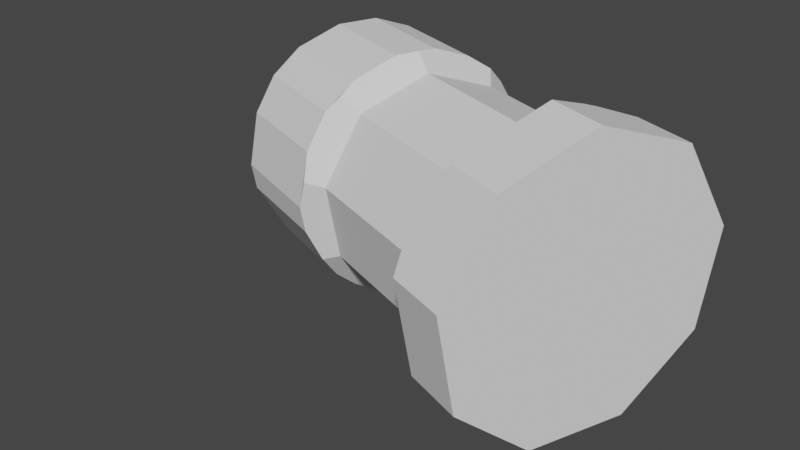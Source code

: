 # Source: tower.blend  (saved by Blender 3.4.6; exported with 4.5.12 LTS)
import bpy
from mathutils import Matrix  # noqa: F401  (used for matrix-valued properties, if any)

bpy.ops.wm.read_factory_settings(use_empty=True)
scene = bpy.context.scene
scene.name = 'Scene'

# ---- collections
col_collection = bpy.data.collections.new('Collection'); scene.collection.children.link(col_collection)

# ---- world
world_world = bpy.data.worlds.new('World'); scene.world = world_world
world_world.use_nodes = True; world_world.node_tree.nodes.clear()
_N = world_world.node_tree.nodes; _L = world_world.node_tree.links
n0 = _N.new('ShaderNodeOutputWorld'); n0.name = 'World Output'; n0.location = (300, 300)
n1 = _N.new('ShaderNodeBackground'); n1.name = 'Background'; n1.location = (10, 300)
n1.inputs[0].default_value = (0.05088, 0.05088, 0.05088, 1.0)
_L.new(n1.outputs[0], n0.inputs[0])
n0.is_active_output = True
world_world.color = (0.05088, 0.05088, 0.05088)
world_world.use_sun_shadow = False
world_world.sun_shadow_jitter_overblur = 0.0

# ---- meshes
me_cylinder = bpy.data.meshes.new('Cylinder')
me_cylinder.from_pydata([(0.0, 1.0, -1.0), (0.6428, 0.766, -1.0), (0.9848, 0.1736, -1.0), (0.866, -0.5, -1.0), (0.342, -0.9397, -1.0), (0.342, -0.9397, 1.0), (-0.342, -0.9397, -1.0), (-0.866, -0.5, -1.0), (-0.9848, 0.1736, -1.0), (-0.6428, 0.766, -1.0), (0.4903, 0.5844, 1.0), (1.571e-09, 0.7628, 1.0), (0.7512, 0.1325, 1.0), (0.6606, -0.3814, 1.0), (-0.2609, -0.7168, 1.0), (-0.6606, -0.3814, 1.0), (-0.7512, 0.1325, 1.0), (-0.4903, 0.5844, 1.0), (0.4903, 0.5844, 5.674), (1.571e-09, 0.7628, 5.674), (0.7512, 0.1325, 5.674), (0.6606, -0.3814, 5.674), (-0.2609, -0.7168, 5.674), (-0.6606, -0.3814, 5.674), (-0.7512, 0.1325, 5.674), (-0.4903, 0.5844, 5.674), (0.4903, 0.5844, 5.674), (1.571e-09, 0.7628, 5.674), (0.7512, 0.1325, 5.674), (0.6606, -0.3814, 5.674), (0.2609, -0.7168, 5.674), (-0.2609, -0.7168, 5.674), (-0.6606, -0.3814, 5.674), (-0.7512, 0.1325, 5.674), (-0.4903, 0.5844, 5.674), (0.4562, 0.5436, 9.367), (-3.861e-08, 0.7097, 9.367), (0.6989, 0.1232, 9.367), (0.6146, -0.3548, 9.367), (0.2427, -0.6669, 9.367), (-0.2427, -0.6669, 9.367), (-0.6146, -0.3548, 9.367), (-0.6989, 0.1232, 9.367), (-0.4608, 0.5491, 9.367), (0.5384, 0.5643, 8.663), (0.08219, 0.7304, 8.663), (0.7811, 0.1439, 8.663), (0.6968, -0.3341, 8.663), (0.3249, -0.6462, 8.663), (-0.1605, -0.6462, 8.663), (-0.5324, -0.3341, 8.663), (-0.6167, 0.1439, 8.663), (-0.374, 0.5643, 8.663), (0.7969, 0.3358, 6.286), (0.8637, -0.04296, 6.286), (0.8512, 0.1501, 6.087), (0.8637, -0.04296, 9.367), (0.7969, 0.3358, 9.367), (0.6989, 0.1232, 9.367), (0.4566, 0.7469, 6.286), (0.6562, 0.5794, 6.286), (0.5657, 0.6741, 6.151), (0.6562, 0.5794, 9.367), (0.4566, 0.7469, 9.367), (0.4978, 0.5933, 9.367), (-0.1454, 0.8602, 6.286), (0.1454, 0.8602, 6.286), (2.788e-09, 0.8762, 6.135), (0.1454, 0.8602, 9.367), (-0.1454, 0.8602, 9.367), (-3.808e-08, 0.7583, 9.367), (-0.6815, 0.5357, 6.286), (-0.4092, 0.7642, 6.286), (-0.5579, 0.6649, 6.102), (-0.4092, 0.7642, 9.367), (-0.6815, 0.5357, 9.367), (-0.8624, -0.04998, 6.286), (-0.7933, 0.3419, 6.286), (-0.8495, 0.1498, 6.08), (-0.7933, 0.3419, 9.367), (-0.8624, -0.04998, 9.367), (-0.6989, 0.1232, 9.367), (-0.6305, -0.591, 6.286), (-0.8271, -0.2505, 6.286), (-0.7476, -0.4316, 6.083), (-0.8271, -0.2505, 9.367), (-0.6305, -0.591, 9.367), (-0.6146, -0.3549, 9.367), (-0.1171, -0.858, 6.286), (-0.4618, -0.7325, 6.286), (-0.2964, -0.8143, 6.096), (-0.4618, -0.7325, 9.367), (-0.1171, -0.858, 9.367), (-0.2455, -0.6746, 9.367), (0.4759, -0.7207, 6.286), (0.09869, -0.858, 6.286), (0.2949, -0.8102, 6.078), (0.09869, -0.858, 9.367), (0.4759, -0.7207, 9.367), (0.2427, -0.6669, 9.367), (0.8312, -0.227, 6.286), (0.6122, -0.6064, 6.286), (0.7426, -0.4288, 6.059), (0.6122, -0.6064, 9.367), (0.8312, -0.227, 9.367), (0.6146, -0.3549, 9.367), (0.3931, -0.6059, 1.0), (0.08839, -0.7168, 1.0), (0.3199, -0.8789, 1.0), (0.08839, -0.7168, 5.674), (0.3931, -0.6059, 5.674), (0.2609, -0.7168, 5.674), (0.7512, 0.1325, 1.0), (0.9848, 0.1736, 0.7185), (0.844, 0.4175, 1.0), (0.866, -0.5, 0.7185), (0.6606, -0.3814, 1.0), (0.6503, -0.681, 1.0), (1.571e-09, 0.7628, 1.0), (0.0, 1.0, 0.679), (-0.3016, 0.8902, 1.0), (0.6428, 0.766, 0.679), (0.4903, 0.5844, 1.0), (0.8033, 0.4881, 1.0), (-0.7512, 0.1325, 1.0), (-0.9848, 0.1736, 0.7378), (-0.9393, -0.08452, 1.0), (-0.6428, 0.766, 0.7378), (-0.4903, 0.5844, 1.0), (-0.3964, 0.8557, 1.0), (-0.2609, -0.7168, 1.0), (-0.342, -0.9397, 0.7725), (-0.1146, -0.9397, 1.0), (-0.866, -0.5, 0.7725), (-0.6606, -0.3814, 1.0), (-0.9055, -0.276, 1.0), (0.6606, -0.3814, 1.0), (0.7512, 0.1325, 1.0), (0.6606, -0.3814, 5.674), (0.7512, 0.1325, 5.674)], [], [(118, 120, 129, 128, 17, 11), (2, 113, 115, 3), (116, 112, 12, 13), (5, 117, 116, 13, 106, 108), (6, 131, 133, 7), (134, 130, 14, 15), (8, 125, 127, 9), (124, 126, 135, 134, 15, 16), (128, 124, 16, 17), (0, 1, 2, 3, 4, 6, 7, 8, 9), (4, 5, 132, 131, 6), (7, 133, 135, 126, 125, 8), (111, 110, 21, 29, 30), (14, 107, 109, 22), (0, 119, 121, 1), (3, 115, 117, 5, 4), (112, 114, 123, 122, 10, 12), (1, 121, 123, 114, 113, 2), (9, 127, 129, 120, 119, 0), (21, 20, 28, 29), (10, 11, 19, 18), (17, 16, 24, 25), (106, 13, 21, 110), (12, 10, 18, 20), (11, 17, 25, 19), (15, 14, 22, 23), (13, 12, 137, 136), (16, 15, 23, 24), (24, 23, 32, 33), (22, 109, 111, 30, 31), (18, 19, 27, 26), (25, 24, 33, 34), (20, 18, 26, 28), (19, 25, 34, 27), (23, 22, 31, 32), (94, 101, 103, 98), (71, 77, 79, 75), (88, 95, 97, 92), (53, 60, 62, 57), (65, 72, 74, 69), (82, 89, 91, 86), (105, 104, 56, 58, 37, 38), (59, 66, 68, 63), (76, 83, 85, 80), (58, 57, 62, 64, 35, 37), (28, 26, 61, 60, 53, 55), (29, 28, 55, 54, 100, 102), (42, 41, 50, 51), (70, 69, 74, 43, 36), (87, 86, 91, 93, 40, 41), (99, 98, 103, 105, 38, 39), (64, 63, 68, 70, 36, 35), (81, 80, 85, 87, 41, 42), (43, 75, 79, 81, 42), (93, 92, 97, 99, 39, 40), (44, 45, 52, 51, 50, 49, 48, 47, 46), (39, 38, 47, 48), (35, 36, 45, 44), (43, 42, 51, 52), (40, 39, 48, 49), (37, 35, 44, 46), (36, 43, 52, 45), (41, 40, 49, 50), (38, 37, 46, 47), (53, 54, 55), (56, 57, 58), (56, 54, 53, 57), (59, 60, 61), (62, 63, 64), (59, 63, 62, 60), (26, 27, 67, 66, 59, 61), (65, 66, 67), (68, 69, 70), (68, 66, 65, 69), (27, 34, 73, 72, 65, 67), (71, 72, 73), (74, 75, 43), (71, 75, 74, 72), (34, 33, 78, 77, 71, 73), (76, 77, 78), (79, 80, 81), (79, 77, 76, 80), (33, 32, 84, 83, 76, 78), (82, 83, 84), (85, 86, 87), (85, 83, 82, 86), (32, 31, 90, 89, 82, 84), (88, 89, 90), (91, 92, 93), (88, 92, 91, 89), (31, 30, 96, 95, 88, 90), (94, 95, 96), (97, 98, 99), (97, 95, 94, 98), (100, 54, 56, 104), (100, 101, 102), (103, 104, 105), (103, 101, 100, 104), (30, 29, 102, 101, 94, 96), (106, 107, 108), (109, 110, 111), (109, 107, 106, 110), (112, 113, 114), (115, 116, 117), (115, 113, 112, 116), (118, 119, 120), (121, 122, 123), (121, 119, 118, 122), (122, 118, 11, 10), (124, 125, 126), (127, 128, 129), (127, 125, 124, 128), (130, 131, 132), (133, 134, 135), (133, 131, 130, 134), (130, 132, 5, 108, 107, 14), (136, 137, 139, 138), (20, 21, 138, 139), (12, 20, 139, 137), (21, 13, 136, 138)])
_uv = me_cylinder.uv_layers.new(name='UVMap')
_uv.uv.foreach_set('vector', [4.47e-08, 1.0, 0.05213, 1.0, 0.06853, 1.0, 0.1111, 1.0, 0.1111, 1.0, 4.47e-08, 1.0, 0.7778, 0.5, 0.7778, 0.9296, 0.6667, 0.9296, 0.6667, 0.5, 0.6667, 1.0, 0.7778, 1.0, 0.7778, 1.0, 0.6667, 1.0, 0.5556, 1.0, 0.6209, 1.0, 0.6667, 1.0, 0.6667, 1.0, 0.5923, 1.0, 0.5556, 1.0, 0.4444, 0.5, 0.4444, 0.9431, 0.3333, 0.9431, 0.3333, 0.5, 0.3333, 1.0, 0.4444, 1.0, 0.4444, 1.0, 0.3333, 1.0, 0.2222, 0.5, 0.2222, 0.9345, 0.1111, 0.9345, 0.1111, 0.5, 0.2222, 1.0, 0.2648, 1.0, 0.2964, 1.0, 0.3333, 1.0, 0.3333, 1.0, 0.2222, 1.0, 0.1111, 1.0, 0.2222, 1.0, 0.2222, 1.0, 0.1111, 1.0, 0.75, 0.49, 0.9043, 0.4339, 0.9864, 0.2917, 0.9578, 0.13, 0.8321, 0.02447, 0.6679, 0.02447, 0.5422, 0.13, 0.5136, 0.2917, 0.5957, 0.4339, 0.5556, 0.5, 0.5556, 1.0, 0.4814, 1.0, 0.4444, 0.9431, 0.4444, 0.5, 0.3333, 0.5, 0.3333, 0.9431, 0.2964, 1.0, 0.2648, 1.0, 0.2222, 0.9345, 0.2222, 0.5, 0.5556, 1.0, 0.5923, 1.0, 0.6667, 1.0, 0.6667, 1.0, 0.5556, 1.0, 0.4444, 1.0, 0.5188, 1.0, 0.5188, 1.0, 0.4444, 1.0, 1.0, 0.5, 1.0, 0.9198, 0.8889, 0.9198, 0.8889, 0.5, 0.6667, 0.5, 0.6667, 0.9296, 0.6209, 1.0, 0.5556, 1.0, 0.5556, 0.5, 0.7778, 1.0, 0.8235, 1.0, 0.8368, 1.0, 0.8889, 1.0, 0.8889, 1.0, 0.7778, 1.0, 0.8889, 0.5, 0.8889, 0.9198, 0.8368, 1.0, 0.8235, 1.0, 0.7778, 0.9296, 0.7778, 0.5, 0.1111, 0.5, 0.1111, 0.9345, 0.06853, 1.0, 0.05213, 1.0, 4.47e-08, 0.9198, 4.47e-08, 0.5, 0.6667, 1.0, 0.7778, 1.0, 0.7778, 1.0, 0.6667, 1.0, 0.8889, 1.0, 1.0, 1.0, 1.0, 1.0, 0.8889, 1.0, 0.1111, 1.0, 0.2222, 1.0, 0.2222, 1.0, 0.1111, 1.0, 0.5923, 1.0, 0.6667, 1.0, 0.6667, 1.0, 0.5923, 1.0, 0.7778, 1.0, 0.8889, 1.0, 0.8889, 1.0, 0.7778, 1.0, 4.47e-08, 1.0, 0.1111, 1.0, 0.1111, 1.0, 4.47e-08, 1.0, 0.3333, 1.0, 0.4444, 1.0, 0.4444, 1.0, 0.3333, 1.0, 0.6667, 1.0, 0.7778, 1.0, 0.7778, 1.0, 0.6667, 1.0, 0.2222, 1.0, 0.3333, 1.0, 0.3333, 1.0, 0.2222, 1.0, 0.2222, 1.0, 0.3333, 1.0, 0.3333, 1.0, 0.2222, 1.0, 0.4444, 1.0, 0.5188, 1.0, 0.5556, 1.0, 0.5556, 1.0, 0.4444, 1.0, 0.8889, 1.0, 1.0, 1.0, 1.0, 1.0, 0.8889, 1.0, 0.1111, 1.0, 0.2222, 1.0, 0.2222, 1.0, 0.1111, 1.0, 0.7778, 1.0, 0.8889, 1.0, 0.8889, 1.0, 0.7778, 1.0, 4.47e-08, 1.0, 0.1111, 1.0, 0.1111, 1.0, 4.47e-08, 1.0, 0.3333, 1.0, 0.4444, 1.0, 0.4444, 1.0, 0.3333, 1.0, 0.5936, 1.0, 0.6252, 1.0, 0.6252, 1.0, 0.5936, 1.0, 0.1448, 1.0, 0.1846, 1.0, 0.1846, 1.0, 0.1448, 1.0, 0.4792, 1.0, 0.5176, 1.0, 0.5176, 1.0, 0.4792, 1.0, 0.8142, 1.0, 0.8642, 1.0, 0.8642, 1.0, 0.8142, 1.0, 0.02753, 1.0, 0.07746, 1.0, 0.07746, 1.0, 0.02753, 1.0, 0.3705, 1.0, 0.4097, 1.0, 0.4097, 1.0, 0.3705, 1.0, 0.6667, 1.0, 0.7081, 1.0, 0.7414, 1.0, 0.7778, 1.0, 0.7778, 1.0, 0.6667, 1.0, 0.9136, 1.0, 0.9725, 1.0, 0.9725, 1.0, 0.9136, 1.0, 0.2599, 1.0, 0.2961, 1.0, 0.2961, 1.0, 0.2599, 1.0, 0.7778, 1.0, 0.8142, 1.0, 0.8642, 1.0, 0.8889, 1.0, 0.8889, 1.0, 0.7778, 1.0, 0.7778, 1.0, 0.8889, 1.0, 0.8889, 1.0, 0.8642, 1.0, 0.8142, 1.0, 0.7778, 1.0, 0.6667, 1.0, 0.7778, 1.0, 0.7778, 1.0, 0.7414, 1.0, 0.7081, 1.0, 0.6667, 1.0, 0.2222, 1.0, 0.3333, 1.0, 0.3333, 1.0, 0.2222, 1.0, 4.47e-08, 1.0, 0.02753, 1.0, 0.07746, 1.0, 0.1111, 1.0, 4.47e-08, 1.0, 0.3333, 1.0, 0.3705, 1.0, 0.4097, 1.0, 0.4444, 1.0, 0.4444, 1.0, 0.3333, 1.0, 0.5556, 1.0, 0.5936, 1.0, 0.6252, 1.0, 0.6667, 1.0, 0.6667, 1.0, 0.5556, 1.0, 0.8889, 1.0, 0.9136, 1.0, 0.9725, 1.0, 1.0, 1.0, 1.0, 1.0, 0.8889, 1.0, 0.2222, 1.0, 0.2599, 1.0, 0.2961, 1.0, 0.3333, 1.0, 0.3333, 1.0, 0.2222, 1.0, 0.1111, 1.0, 0.1448, 1.0, 0.1846, 1.0, 0.2222, 1.0, 0.2222, 1.0, 0.4444, 1.0, 0.4792, 1.0, 0.5176, 1.0, 0.5556, 1.0, 0.5556, 1.0, 0.4444, 1.0, 0.4043, 0.4339, 0.25, 0.49, 0.09573, 0.4339, 0.01365, 0.2917, 0.04215, 0.13, 0.1679, 0.02447, 0.3321, 0.02447, 0.4578, 0.13, 0.4864, 0.2917, 0.5556, 1.0, 0.6667, 1.0, 0.6667, 1.0, 0.5556, 1.0, 0.8889, 1.0, 1.0, 1.0, 1.0, 1.0, 0.8889, 1.0, 0.1111, 1.0, 0.2222, 1.0, 0.2222, 1.0, 0.1111, 1.0, 0.4444, 1.0, 0.5556, 1.0, 0.5556, 1.0, 0.4444, 1.0, 0.7778, 1.0, 0.8889, 1.0, 0.8889, 1.0, 0.7778, 1.0, 4.47e-08, 1.0, 0.1111, 1.0, 0.1111, 1.0, 4.47e-08, 1.0, 0.3333, 1.0, 0.4444, 1.0, 0.4444, 1.0, 0.3333, 1.0, 0.6667, 1.0, 0.7778, 1.0, 0.7778, 1.0, 0.6667, 1.0, 0.8142, 1.0, 0.7499, 1.0, 0.7778, 1.0, 0.7414, 1.0, 0.8057, 1.0, 0.7778, 1.0, 0.7414, 1.0, 0.7414, 1.0, 0.8142, 1.0, 0.8142, 1.0, 0.9136, 1.0, 0.87, 1.0, 0.8889, 1.0, 0.8642, 1.0, 0.9078, 1.0, 0.8889, 1.0, 0.9136, 1.0, 0.9136, 1.0, 0.8642, 1.0, 0.8642, 1.0, 0.8889, 1.0, 1.0, 1.0, 1.0, 1.0, 0.9725, 1.0, 0.9136, 1.0, 0.8889, 1.0, 0.02753, 1.0, 4.47e-08, 1.0, 4.47e-08, 1.0, 4.47e-08, 1.0, 0.02753, 1.0, 4.47e-08, 1.0, 4.47e-08, 1.0, 4.47e-08, 1.0, 0.02753, 1.0, 0.02753, 1.0, 4.47e-08, 1.0, 0.1111, 1.0, 0.1111, 1.0, 0.07746, 1.0, 0.02753, 1.0, 4.47e-08, 1.0, 0.1448, 1.0, 0.08533, 1.0, 0.1111, 1.0, 0.07746, 1.0, 0.1369, 1.0, 0.1111, 1.0, 0.1448, 1.0, 0.1448, 1.0, 0.07746, 1.0, 0.07746, 1.0, 0.1111, 1.0, 0.2222, 1.0, 0.2222, 1.0, 0.1846, 1.0, 0.1448, 1.0, 0.1111, 1.0, 0.2599, 1.0, 0.1934, 1.0, 0.2222, 1.0, 0.1846, 1.0, 0.2511, 1.0, 0.2222, 1.0, 0.1846, 1.0, 0.1846, 1.0, 0.2599, 1.0, 0.2599, 1.0, 0.2222, 1.0, 0.3333, 1.0, 0.3333, 1.0, 0.2961, 1.0, 0.2599, 1.0, 0.2222, 1.0, 0.3705, 1.0, 0.3048, 1.0, 0.3333, 1.0, 0.2961, 1.0, 0.3618, 1.0, 0.3333, 1.0, 0.2961, 1.0, 0.2961, 1.0, 0.3705, 1.0, 0.3705, 1.0, 0.3333, 1.0, 0.4444, 1.0, 0.4444, 1.0, 0.4097, 1.0, 0.3705, 1.0, 0.3333, 1.0, 0.4792, 1.0, 0.4178, 1.0, 0.4444, 1.0, 0.4097, 1.0, 0.471, 1.0, 0.4444, 1.0, 0.4792, 1.0, 0.4792, 1.0, 0.4097, 1.0, 0.4097, 1.0, 0.4444, 1.0, 0.5556, 1.0, 0.5556, 1.0, 0.5176, 1.0, 0.4792, 1.0, 0.4444, 1.0, 0.5936, 1.0, 0.5264, 1.0, 0.5556, 1.0, 0.5176, 1.0, 0.5847, 1.0, 0.5556, 1.0, 0.5176, 1.0, 0.5176, 1.0, 0.5936, 1.0, 0.5936, 1.0, 0.7081, 1.0, 0.7414, 1.0, 0.7414, 1.0, 0.7081, 1.0, 0.7081, 1.0, 0.6349, 1.0, 0.6667, 1.0, 0.6252, 1.0, 0.6984, 1.0, 0.6667, 1.0, 0.6252, 1.0, 0.6252, 1.0, 0.7081, 1.0, 0.7081, 1.0, 0.5556, 1.0, 0.6667, 1.0, 0.6667, 1.0, 0.6252, 1.0, 0.5936, 1.0, 0.5556, 1.0, 0.5923, 1.0, 0.5274, 1.0, 0.5556, 1.0, 0.5188, 1.0, 0.5837, 1.0, 0.5556, 1.0, 0.5188, 1.0, 0.5188, 1.0, 0.5923, 1.0, 0.5923, 1.0, 0.7778, 1.0, 0.7778, 1.0, 0.8235, 1.0, 0.6667, 0.9296, 0.6798, 1.0, 0.6209, 1.0, 0.6667, 0.9296, 0.7778, 0.9296, 0.7778, 1.0, 0.6667, 1.0, 0.01318, 1.0, 4.47e-08, 0.9198, 0.05213, 1.0, 0.8889, 0.9198, 0.9021, 1.0, 0.8368, 1.0, 0.8889, 0.9198, 1.0, 0.9198, 1.0, 1.0, 0.8889, 1.0, 0.8889, 1.0, 1.0, 1.0, 1.0, 1.0, 0.8889, 1.0, 0.2222, 1.0, 0.2222, 1.0, 0.2648, 1.0, 0.1111, 0.9345, 0.1243, 1.0, 0.06853, 1.0, 0.1111, 0.9345, 0.2222, 0.9345, 0.2222, 1.0, 0.1111, 1.0, 0.4444, 1.0, 0.4444, 1.0, 0.4814, 1.0, 0.3333, 0.9431, 0.3465, 1.0, 0.2964, 1.0, 0.3333, 0.9431, 0.4444, 0.9431, 0.4444, 1.0, 0.3333, 1.0, 0.4444, 1.0, 0.4814, 1.0, 0.5556, 1.0, 0.5556, 1.0, 0.5188, 1.0, 0.4444, 1.0, 0.6667, 1.0, 0.7778, 1.0, 0.7778, 1.0, 0.6667, 1.0, 0.7778, 1.0, 0.6667, 1.0, 0.6667, 1.0, 0.7778, 1.0, 0.7778, 1.0, 0.7778, 1.0, 0.7778, 1.0, 0.7778, 1.0, 0.6667, 1.0, 0.6667, 1.0, 0.6667, 1.0, 0.6667, 1.0])
me_cylinder.update()

# ---- objects
ob_cylinder = bpy.data.objects.new('Cylinder', me_cylinder)

# ---- transforms, parenting, visibility, modifiers, constraints
ob_cylinder.location = (0.0, 0.0, 0.0)
ob_cylinder.rotation_euler = (1.571, -0.0, 1261.0)
ob_cylinder.scale = (1.0, 1.0, 0.2549)

# ---- collection membership
col_collection.objects.link(ob_cylinder)

# ---- scene / render settings (as saved in the file)
scene.frame_start = 1; scene.frame_end = 250; scene.frame_set(1)
scene.render.engine = 'BLENDER_EEVEE_NEXT'
scene.cycles.sampling_pattern = 'TABULATED_SOBOL'
scene.cycles.use_light_tree = False
scene.view_settings.view_transform = 'Filmic'
bpy.context.view_layer.update()

# ---- added for rendering (the .blend has no active camera and no usable light): camera, sun
cam_auto = bpy.data.cameras.new('AutoCamera')
cam_auto.lens = 50.0
cam_auto.sensor_width = 36.0
cam_auto.clip_end = 1000.0
ob_auto_camera = bpy.data.objects.new('AutoCamera', cam_auto)
scene.collection.objects.link(ob_auto_camera)
ob_auto_camera.location = (2.8139, -4.79214, 3.12595)
ob_auto_camera.rotation_euler = (1.09748, -7.21219e-08, 0.694738)
scene.camera = ob_auto_camera
light_auto_sun = bpy.data.lights.new('AutoSun', 'SUN')
light_auto_sun.energy = 3.0
light_auto_sun.angle = 0.0523599
ob_auto_sun = bpy.data.objects.new('AutoSun', light_auto_sun)
scene.collection.objects.link(ob_auto_sun)
ob_auto_sun.rotation_euler = (0.872665, 0.174533, 0.523599)
bpy.context.view_layer.update()
